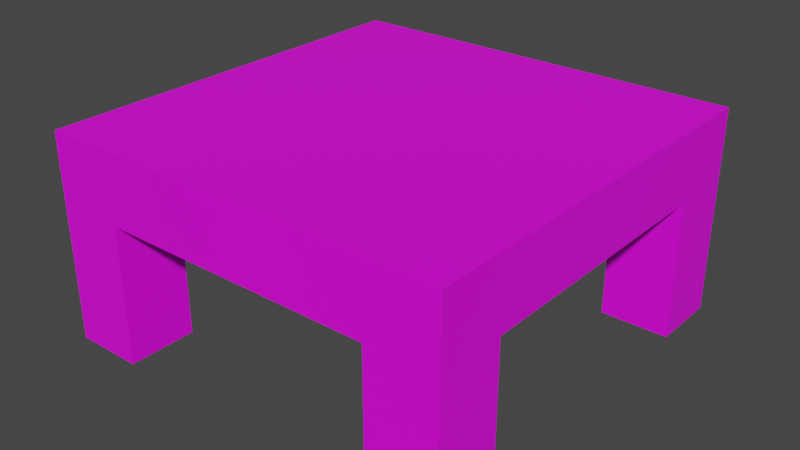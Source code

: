 # Source: Table.blend  (saved by Blender 3.6.11; exported with 4.5.12 LTS)
import bpy
from mathutils import Matrix  # noqa: F401  (used for matrix-valued properties, if any)

bpy.ops.wm.read_factory_settings(use_empty=True)
scene = bpy.context.scene
scene.name = 'Scene'

# ---- collections
col_collection = bpy.data.collections.new('Collection'); scene.collection.children.link(col_collection)

# ---- images (referenced by path relative to the original .blend; pixels are not part of the script)
import os
ASSET_DIR = os.environ.get("B2B_ASSET_DIR", "")  # directory of the original .blend (textures are referenced by path, not embedded)
HERE = os.path.dirname(os.path.abspath(__file__))  # packed textures are extracted next to this script under _unpacked/

def load_image(name, relpath, width, height, colorspace="sRGB"):
    """Load a texture the original file referenced (path relative to the .blend, or extracted next to this script)."""
    p = next((c for c in (os.path.join(HERE, relpath), os.path.join(ASSET_DIR, relpath)) if relpath and os.path.exists(c)), "")
    if p:
        img = bpy.data.images.load(p, check_existing=True)
        img.name = name
    else:  # same state as the original file: an image datablock whose file is absent (Cycles renders it pink)
        img = bpy.data.images.new(name, width, height)
        img.source = "FILE"
        img.filepath = "//" + (relpath or name)
    img.colorspace_settings.name = colorspace
    return img
img_table_png = load_image('Table.png', 'Table.png', 1024, 1024, 'sRGB')

# ---- materials (node trees are filled in below, after node groups)
mat_material = bpy.data.materials.new('Material')
mat_material.alpha_threshold = 0.0
mat_material.use_transparent_shadow = False
mat_material.roughness = 0.5
mat_material.line_color = (0.0, 0.0, 0.0, 1.0)

# ---- material node trees
mat_material.use_nodes = True; mat_material.node_tree.nodes.clear()
_N = mat_material.node_tree.nodes; _L = mat_material.node_tree.links
n0 = _N.new('ShaderNodeOutputMaterial'); n0.name = 'Material Output'; n0.location = (300, 300)
n1 = _N.new('ShaderNodeBsdfPrincipled'); n1.name = 'Principled BSDF'; n1.location = (10, 300)
n1.distribution = 'GGX'
n1.subsurface_method = 'RANDOM_WALK_SKIN'
n1.inputs[3].default_value = 1.45
n1.inputs[27].default_value = (0.0, 0.0, 0.0, 1.0)
n1.inputs[28].default_value = 1.0
n2 = _N.new('ShaderNodeTexImage'); n2.name = 'Image Texture'; n2.location = (-331, 211)
n2.image = img_table_png
_L.new(n1.outputs[0], n0.inputs[0])
_L.new(n2.outputs[0], n1.inputs[0])
n0.is_active_output = True

# ---- world
world_world = bpy.data.worlds.new('World'); scene.world = world_world
world_world.use_nodes = True; world_world.node_tree.nodes.clear()
_N = world_world.node_tree.nodes; _L = world_world.node_tree.links
n0 = _N.new('ShaderNodeOutputWorld'); n0.name = 'World Output'; n0.location = (300, 300)
n1 = _N.new('ShaderNodeBackground'); n1.name = 'Background'; n1.location = (10, 300)
n1.inputs[0].default_value = (0.05088, 0.05088, 0.05088, 1.0)
_L.new(n1.outputs[0], n0.inputs[0])
n0.is_active_output = True
world_world.color = (0.05088, 0.05088, 0.05088)
world_world.use_sun_shadow = False
world_world.sun_shadow_jitter_overblur = 0.0

# ---- meshes
me_cube = bpy.data.meshes.new('Cube')
me_cube.from_pydata([(1.0, 1.0, 1.0), (1.0, 1.0, 0.5), (1.0, -1.0, 1.0), (1.0, -1.0, 0.5), (-1.0, 1.0, 1.0), (-1.0, 1.0, 0.5), (-1.0, -1.0, 1.0), (-1.0, -1.0, 0.5), (0.6667, 1.0, 0.5), (0.6667, -1.0, 0.5), (-0.6667, 1.0, 0.5), (-0.6667, -1.0, 0.5), (1.0, 0.6667, 0.5), (0.6667, 0.6667, 0.5), (0.6667, -0.6667, 0.5), (1.0, -0.6667, 0.5), (-1.0, 0.6667, 0.5), (-0.6667, 0.6667, 0.5), (-1.0, -0.6667, 0.5), (-0.6667, -0.6667, 0.5), (-1.0, -0.6667, -0.5), (-1.0, -1.0, -0.5), (-0.6667, 1.0, -0.5), (-1.0, 1.0, -0.5), (0.6667, -1.0, -0.5), (1.0, -1.0, -0.5), (1.0, 0.6667, -0.5), (1.0, 1.0, -0.5), (0.6667, 1.0, -0.5), (-0.6667, -1.0, -0.5), (0.6667, -0.6667, -0.5), (-0.6667, -0.6667, -0.5), (0.6667, 0.6667, -0.5), (1.0, -0.6667, -0.5), (-1.0, 0.6667, -0.5), (-0.6667, 0.6667, -0.5)], [], [(0, 4, 6, 2), (3, 2, 6, 7, 11, 9), (7, 6, 4, 5, 16, 18), (11, 7, 21, 29), (1, 0, 2, 3, 15, 12), (5, 4, 0, 1, 8, 10), (7, 18, 20, 21), (10, 8, 13, 14, 9, 11, 19, 17), (15, 3, 25, 33), (13, 12, 15, 14), (18, 19, 31, 20), (16, 17, 19, 18), (30, 33, 25, 24), (20, 31, 29, 21), (28, 27, 26, 32), (23, 22, 35, 34), (3, 9, 24, 25), (14, 15, 33, 30), (5, 10, 22, 23), (9, 14, 30, 24), (16, 5, 23, 34), (19, 11, 29, 31), (10, 17, 35, 22), (1, 12, 26, 27), (17, 16, 34, 35), (13, 8, 28, 32), (8, 1, 27, 28), (12, 13, 32, 26)])
_uv = me_cube.uv_layers.new(name='UVMap')
_uv.uv.foreach_set('vector', [0.4, 0.4, 0.0, 0.4, 0.0, 0.0, 0.4, 0.0, 0.5, 0.4, 0.4, 0.4, 0.4, 6.357e-09, 0.5, 1.986e-09, 0.5, 0.06667, 0.5, 0.3333, 0.5, 0.8, 0.4, 0.8, 0.4, 0.4, 0.5, 0.4, 0.5, 0.4667, 0.5, 0.7333, 0.5, 0.06667, 0.5, 1.986e-09, 0.7, -6.756e-09, 0.7, 0.06667, 0.8, 0.4, 0.7, 0.4, 0.7, 1.709e-08, 0.8, 1.271e-08, 0.8, 0.06667, 0.8, 0.3333, 0.8, 0.8, 0.7, 0.8, 0.7, 0.4, 0.8, 0.4, 0.8, 0.4667, 0.8, 0.7333, 0.5, 0.8, 0.5, 0.7333, 0.7, 0.7333, 0.7, 0.8, 0.4, 0.4667, 0.4, 0.7333, 0.3333, 0.7333, 0.06667, 0.7333, 8.213e-09, 0.7333, -3.443e-09, 0.4667, 0.06667, 0.4667, 0.3333, 0.4667, 0.8, 0.06667, 0.8, 1.271e-08, 1.0, 3.972e-09, 1.0, 0.06667, 0.3333, 0.7333, 0.3333, 0.8, 0.06667, 0.8, 0.06667, 0.7333, 0.0, 0.8, 0.06667, 0.8, 0.06667, 1.0, 0.0, 1.0, 0.3333, 0.4, 0.3333, 0.4667, 0.06667, 0.4667, 0.06667, 0.4, 0.7333, 0.8667, 0.6667, 0.8667, 0.6667, 0.8, 0.7333, 0.8, 0.6, 0.8, 0.6, 0.8667, 0.5333, 0.8667, 0.5333, 0.8, 0.8, 0.8, 0.8, 0.8667, 0.7333, 0.8667, 0.7333, 0.8, 0.6667, 0.8, 0.6667, 0.8667, 0.6, 0.8667, 0.6, 0.8, 0.5, 0.4, 0.5, 0.3333, 0.7, 0.3333, 0.7, 0.4, 0.1333, 0.8, 0.2, 0.8, 0.2, 1.0, 0.1333, 1.0, 0.8, 0.8, 0.8, 0.7333, 1.0, 0.7333, 1.0, 0.8, 0.2, 0.8, 0.2667, 0.8, 0.2667, 1.0, 0.2, 1.0, 0.5, 0.4667, 0.5, 0.4, 0.7, 0.4, 0.7, 0.4667, 0.2667, 0.8, 0.3333, 0.8, 0.3333, 1.0, 0.2667, 1.0, 0.3333, 0.8, 0.4, 0.8, 0.4, 1.0, 0.3333, 1.0, 0.8, 0.4, 0.8, 0.3333, 1.0, 0.3333, 1.0, 0.4, 0.06667, 0.8, 0.1333, 0.8, 0.1333, 1.0, 0.06667, 1.0, 0.4, 0.8, 0.4667, 0.8, 0.4667, 1.0, 0.4, 1.0, 0.8, 0.4667, 0.8, 0.4, 1.0, 0.4, 1.0, 0.4667, 0.4667, 0.8, 0.5333, 0.8, 0.5333, 1.0, 0.4667, 1.0])
me_cube.materials.append(mat_material)
me_cube.use_mirror_vertex_groups = False
me_cube.update()

# ---- objects
ob_cube = bpy.data.objects.new('Cube', me_cube)

# ---- transforms, parenting, visibility, modifiers, constraints
ob_cube.location = (0.0, 0.0, 0.0)
ob_cube.scale = (1.5, 1.5, 1.0)
ob_cube.lock_rotations_4d = False
ob_cube.empty_display_type = 'ARROWS'
ob_cube.lineart.crease_threshold = 0.0

# ---- collection membership
col_collection.objects.link(ob_cube)

# ---- scene / render settings (as saved in the file)
scene.frame_start = 1; scene.frame_end = 250; scene.frame_set(1)
scene.render.engine = 'BLENDER_EEVEE_NEXT'
scene.cycles.sampling_pattern = 'TABULATED_SOBOL'
scene.cycles.use_light_tree = False
scene.view_settings.view_transform = 'Filmic'
bpy.context.view_layer.update()

# ---- added for rendering (the .blend has no active camera and no usable light): camera, sun
cam_auto = bpy.data.cameras.new('AutoCamera')
cam_auto.lens = 50.0
cam_auto.sensor_width = 36.0
cam_auto.clip_end = 1000.0
ob_auto_camera = bpy.data.objects.new('AutoCamera', cam_auto)
scene.collection.objects.link(ob_auto_camera)
ob_auto_camera.location = (4.16351, -4.99621, 3.58081)
ob_auto_camera.rotation_euler = (1.09748, -7.21219e-08, 0.694738)
scene.camera = ob_auto_camera
light_auto_sun = bpy.data.lights.new('AutoSun', 'SUN')
light_auto_sun.energy = 3.0
light_auto_sun.angle = 0.0523599
ob_auto_sun = bpy.data.objects.new('AutoSun', light_auto_sun)
scene.collection.objects.link(ob_auto_sun)
ob_auto_sun.rotation_euler = (0.872665, 0.174533, 0.523599)
bpy.context.view_layer.update()
